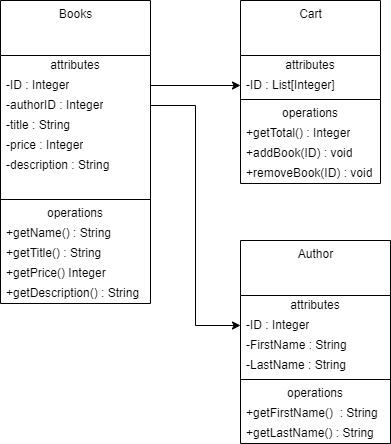

The diagram above was exported from draw.io. Its source (the exported page's mxGraphModel, read from the mxfile embedded in the PNG):
<mxGraphModel dx="1422" dy="762" grid="1" gridSize="10" guides="1" tooltips="1" connect="1" arrows="1" fold="1" page="1" pageScale="1" pageWidth="850" pageHeight="1100" math="0" shadow="0">
  <root>
    <mxCell id="0" />
    <mxCell id="1" parent="0" />
    <mxCell id="KO3bq0vsgHfcyNXyNUo2-1" value="Books" style="swimlane;fontStyle=0;align=center;verticalAlign=top;childLayout=stackLayout;horizontal=1;startSize=55;horizontalStack=0;resizeParent=1;resizeParentMax=0;resizeLast=0;collapsible=0;marginBottom=0;html=1;" vertex="1" parent="1">
      <mxGeometry x="80" y="40" width="150" height="303" as="geometry" />
    </mxCell>
    <mxCell id="KO3bq0vsgHfcyNXyNUo2-2" value="attributes" style="text;html=1;strokeColor=none;fillColor=none;align=center;verticalAlign=middle;spacingLeft=4;spacingRight=4;overflow=hidden;rotatable=0;points=[[0,0.5],[1,0.5]];portConstraint=eastwest;" vertex="1" parent="KO3bq0vsgHfcyNXyNUo2-1">
      <mxGeometry y="55" width="150" height="20" as="geometry" />
    </mxCell>
    <mxCell id="KO3bq0vsgHfcyNXyNUo2-3" value="-ID : Integer" style="text;html=1;strokeColor=none;fillColor=none;align=left;verticalAlign=middle;spacingLeft=4;spacingRight=4;overflow=hidden;rotatable=0;points=[[0,0.5],[1,0.5]];portConstraint=eastwest;" vertex="1" parent="KO3bq0vsgHfcyNXyNUo2-1">
      <mxGeometry y="75" width="150" height="20" as="geometry" />
    </mxCell>
    <mxCell id="KO3bq0vsgHfcyNXyNUo2-10" value="-authorID : Integer" style="text;html=1;strokeColor=none;fillColor=none;align=left;verticalAlign=middle;spacingLeft=4;spacingRight=4;overflow=hidden;rotatable=0;points=[[0,0.5],[1,0.5]];portConstraint=eastwest;" vertex="1" parent="KO3bq0vsgHfcyNXyNUo2-1">
      <mxGeometry y="95" width="150" height="20" as="geometry" />
    </mxCell>
    <mxCell id="KO3bq0vsgHfcyNXyNUo2-5" value="-title : String" style="text;html=1;strokeColor=none;fillColor=none;align=left;verticalAlign=middle;spacingLeft=4;spacingRight=4;overflow=hidden;rotatable=0;points=[[0,0.5],[1,0.5]];portConstraint=eastwest;" vertex="1" parent="KO3bq0vsgHfcyNXyNUo2-1">
      <mxGeometry y="115" width="150" height="20" as="geometry" />
    </mxCell>
    <mxCell id="KO3bq0vsgHfcyNXyNUo2-11" value="-price : Integer" style="text;html=1;strokeColor=none;fillColor=none;align=left;verticalAlign=middle;spacingLeft=4;spacingRight=4;overflow=hidden;rotatable=0;points=[[0,0.5],[1,0.5]];portConstraint=eastwest;" vertex="1" parent="KO3bq0vsgHfcyNXyNUo2-1">
      <mxGeometry y="135" width="150" height="20" as="geometry" />
    </mxCell>
    <mxCell id="KO3bq0vsgHfcyNXyNUo2-12" value="-description : String" style="text;html=1;strokeColor=none;fillColor=none;align=left;verticalAlign=middle;spacingLeft=4;spacingRight=4;overflow=hidden;rotatable=0;points=[[0,0.5],[1,0.5]];portConstraint=eastwest;" vertex="1" parent="KO3bq0vsgHfcyNXyNUo2-1">
      <mxGeometry y="155" width="150" height="20" as="geometry" />
    </mxCell>
    <mxCell id="KO3bq0vsgHfcyNXyNUo2-44" style="text;html=1;strokeColor=none;fillColor=none;align=left;verticalAlign=middle;spacingLeft=4;spacingRight=4;overflow=hidden;rotatable=0;points=[[0,0.5],[1,0.5]];portConstraint=eastwest;" vertex="1" parent="KO3bq0vsgHfcyNXyNUo2-1">
      <mxGeometry y="175" width="150" height="20" as="geometry" />
    </mxCell>
    <mxCell id="KO3bq0vsgHfcyNXyNUo2-6" value="" style="line;strokeWidth=1;fillColor=none;align=left;verticalAlign=middle;spacingTop=-1;spacingLeft=3;spacingRight=3;rotatable=0;labelPosition=right;points=[];portConstraint=eastwest;" vertex="1" parent="KO3bq0vsgHfcyNXyNUo2-1">
      <mxGeometry y="195" width="150" height="8" as="geometry" />
    </mxCell>
    <mxCell id="KO3bq0vsgHfcyNXyNUo2-7" value="operations" style="text;html=1;strokeColor=none;fillColor=none;align=center;verticalAlign=middle;spacingLeft=4;spacingRight=4;overflow=hidden;rotatable=0;points=[[0,0.5],[1,0.5]];portConstraint=eastwest;" vertex="1" parent="KO3bq0vsgHfcyNXyNUo2-1">
      <mxGeometry y="203" width="150" height="20" as="geometry" />
    </mxCell>
    <mxCell id="KO3bq0vsgHfcyNXyNUo2-8" value="+getName() : String" style="text;html=1;strokeColor=none;fillColor=none;align=left;verticalAlign=middle;spacingLeft=4;spacingRight=4;overflow=hidden;rotatable=0;points=[[0,0.5],[1,0.5]];portConstraint=eastwest;" vertex="1" parent="KO3bq0vsgHfcyNXyNUo2-1">
      <mxGeometry y="223" width="150" height="20" as="geometry" />
    </mxCell>
    <mxCell id="KO3bq0vsgHfcyNXyNUo2-33" value="+getTitle() : String" style="text;html=1;strokeColor=none;fillColor=none;align=left;verticalAlign=middle;spacingLeft=4;spacingRight=4;overflow=hidden;rotatable=0;points=[[0,0.5],[1,0.5]];portConstraint=eastwest;" vertex="1" parent="KO3bq0vsgHfcyNXyNUo2-1">
      <mxGeometry y="243" width="150" height="20" as="geometry" />
    </mxCell>
    <mxCell id="KO3bq0vsgHfcyNXyNUo2-34" value="+getPrice() Integer" style="text;html=1;strokeColor=none;fillColor=none;align=left;verticalAlign=middle;spacingLeft=4;spacingRight=4;overflow=hidden;rotatable=0;points=[[0,0.5],[1,0.5]];portConstraint=eastwest;" vertex="1" parent="KO3bq0vsgHfcyNXyNUo2-1">
      <mxGeometry y="263" width="150" height="20" as="geometry" />
    </mxCell>
    <mxCell id="KO3bq0vsgHfcyNXyNUo2-35" value="+getDescription() : String" style="text;html=1;strokeColor=none;fillColor=none;align=left;verticalAlign=middle;spacingLeft=4;spacingRight=4;overflow=hidden;rotatable=0;points=[[0,0.5],[1,0.5]];portConstraint=eastwest;" vertex="1" parent="KO3bq0vsgHfcyNXyNUo2-1">
      <mxGeometry y="283" width="150" height="20" as="geometry" />
    </mxCell>
    <mxCell id="KO3bq0vsgHfcyNXyNUo2-13" value="Cart" style="swimlane;fontStyle=0;align=center;verticalAlign=top;childLayout=stackLayout;horizontal=1;startSize=55;horizontalStack=0;resizeParent=1;resizeParentMax=0;resizeLast=0;collapsible=0;marginBottom=0;html=1;" vertex="1" parent="1">
      <mxGeometry x="320" y="40" width="140" height="183" as="geometry" />
    </mxCell>
    <mxCell id="KO3bq0vsgHfcyNXyNUo2-14" value="attributes" style="text;html=1;strokeColor=none;fillColor=none;align=center;verticalAlign=middle;spacingLeft=4;spacingRight=4;overflow=hidden;rotatable=0;points=[[0,0.5],[1,0.5]];portConstraint=eastwest;" vertex="1" parent="KO3bq0vsgHfcyNXyNUo2-13">
      <mxGeometry y="55" width="140" height="20" as="geometry" />
    </mxCell>
    <mxCell id="KO3bq0vsgHfcyNXyNUo2-15" value="-ID : List[Integer]" style="text;html=1;strokeColor=none;fillColor=none;align=left;verticalAlign=middle;spacingLeft=4;spacingRight=4;overflow=hidden;rotatable=0;points=[[0,0.5],[1,0.5]];portConstraint=eastwest;" vertex="1" parent="KO3bq0vsgHfcyNXyNUo2-13">
      <mxGeometry y="75" width="140" height="20" as="geometry" />
    </mxCell>
    <mxCell id="KO3bq0vsgHfcyNXyNUo2-20" value="" style="line;strokeWidth=1;fillColor=none;align=left;verticalAlign=middle;spacingTop=-1;spacingLeft=3;spacingRight=3;rotatable=0;labelPosition=right;points=[];portConstraint=eastwest;" vertex="1" parent="KO3bq0vsgHfcyNXyNUo2-13">
      <mxGeometry y="95" width="140" height="8" as="geometry" />
    </mxCell>
    <mxCell id="KO3bq0vsgHfcyNXyNUo2-21" value="operations" style="text;html=1;strokeColor=none;fillColor=none;align=center;verticalAlign=middle;spacingLeft=4;spacingRight=4;overflow=hidden;rotatable=0;points=[[0,0.5],[1,0.5]];portConstraint=eastwest;" vertex="1" parent="KO3bq0vsgHfcyNXyNUo2-13">
      <mxGeometry y="103" width="140" height="20" as="geometry" />
    </mxCell>
    <mxCell id="KO3bq0vsgHfcyNXyNUo2-22" value="+getTotal() : Integer" style="text;html=1;strokeColor=none;fillColor=none;align=left;verticalAlign=middle;spacingLeft=4;spacingRight=4;overflow=hidden;rotatable=0;points=[[0,0.5],[1,0.5]];portConstraint=eastwest;" vertex="1" parent="KO3bq0vsgHfcyNXyNUo2-13">
      <mxGeometry y="123" width="140" height="20" as="geometry" />
    </mxCell>
    <mxCell id="KO3bq0vsgHfcyNXyNUo2-43" value="+addBook(ID) : void" style="text;html=1;strokeColor=none;fillColor=none;align=left;verticalAlign=middle;spacingLeft=4;spacingRight=4;overflow=hidden;rotatable=0;points=[[0,0.5],[1,0.5]];portConstraint=eastwest;" vertex="1" parent="KO3bq0vsgHfcyNXyNUo2-13">
      <mxGeometry y="143" width="140" height="20" as="geometry" />
    </mxCell>
    <mxCell id="KO3bq0vsgHfcyNXyNUo2-42" value="+removeBook(ID) : void" style="text;html=1;strokeColor=none;fillColor=none;align=left;verticalAlign=middle;spacingLeft=4;spacingRight=4;overflow=hidden;rotatable=0;points=[[0,0.5],[1,0.5]];portConstraint=eastwest;" vertex="1" parent="KO3bq0vsgHfcyNXyNUo2-13">
      <mxGeometry y="163" width="140" height="20" as="geometry" />
    </mxCell>
    <mxCell id="KO3bq0vsgHfcyNXyNUo2-23" value="Author" style="swimlane;fontStyle=0;align=center;verticalAlign=top;childLayout=stackLayout;horizontal=1;startSize=55;horizontalStack=0;resizeParent=1;resizeParentMax=0;resizeLast=0;collapsible=0;marginBottom=0;html=1;" vertex="1" parent="1">
      <mxGeometry x="320" y="280" width="150" height="203" as="geometry" />
    </mxCell>
    <mxCell id="KO3bq0vsgHfcyNXyNUo2-24" value="attributes" style="text;html=1;strokeColor=none;fillColor=none;align=center;verticalAlign=middle;spacingLeft=4;spacingRight=4;overflow=hidden;rotatable=0;points=[[0,0.5],[1,0.5]];portConstraint=eastwest;" vertex="1" parent="KO3bq0vsgHfcyNXyNUo2-23">
      <mxGeometry y="55" width="150" height="20" as="geometry" />
    </mxCell>
    <mxCell id="KO3bq0vsgHfcyNXyNUo2-25" value="-ID : Integer" style="text;html=1;strokeColor=none;fillColor=none;align=left;verticalAlign=middle;spacingLeft=4;spacingRight=4;overflow=hidden;rotatable=0;points=[[0,0.5],[1,0.5]];portConstraint=eastwest;" vertex="1" parent="KO3bq0vsgHfcyNXyNUo2-23">
      <mxGeometry y="75" width="150" height="20" as="geometry" />
    </mxCell>
    <mxCell id="KO3bq0vsgHfcyNXyNUo2-26" value="-FirstName : String" style="text;html=1;strokeColor=none;fillColor=none;align=left;verticalAlign=middle;spacingLeft=4;spacingRight=4;overflow=hidden;rotatable=0;points=[[0,0.5],[1,0.5]];portConstraint=eastwest;" vertex="1" parent="KO3bq0vsgHfcyNXyNUo2-23">
      <mxGeometry y="95" width="150" height="20" as="geometry" />
    </mxCell>
    <mxCell id="KO3bq0vsgHfcyNXyNUo2-27" value="-LastName : String" style="text;html=1;strokeColor=none;fillColor=none;align=left;verticalAlign=middle;spacingLeft=4;spacingRight=4;overflow=hidden;rotatable=0;points=[[0,0.5],[1,0.5]];portConstraint=eastwest;" vertex="1" parent="KO3bq0vsgHfcyNXyNUo2-23">
      <mxGeometry y="115" width="150" height="20" as="geometry" />
    </mxCell>
    <mxCell id="KO3bq0vsgHfcyNXyNUo2-30" value="" style="line;strokeWidth=1;fillColor=none;align=left;verticalAlign=middle;spacingTop=-1;spacingLeft=3;spacingRight=3;rotatable=0;labelPosition=right;points=[];portConstraint=eastwest;" vertex="1" parent="KO3bq0vsgHfcyNXyNUo2-23">
      <mxGeometry y="135" width="150" height="8" as="geometry" />
    </mxCell>
    <mxCell id="KO3bq0vsgHfcyNXyNUo2-31" value="operations" style="text;html=1;strokeColor=none;fillColor=none;align=center;verticalAlign=middle;spacingLeft=4;spacingRight=4;overflow=hidden;rotatable=0;points=[[0,0.5],[1,0.5]];portConstraint=eastwest;" vertex="1" parent="KO3bq0vsgHfcyNXyNUo2-23">
      <mxGeometry y="143" width="150" height="20" as="geometry" />
    </mxCell>
    <mxCell id="KO3bq0vsgHfcyNXyNUo2-32" value="+getFirstName()&amp;nbsp; : String" style="text;html=1;strokeColor=none;fillColor=none;align=left;verticalAlign=middle;spacingLeft=4;spacingRight=4;overflow=hidden;rotatable=0;points=[[0,0.5],[1,0.5]];portConstraint=eastwest;" vertex="1" parent="KO3bq0vsgHfcyNXyNUo2-23">
      <mxGeometry y="163" width="150" height="20" as="geometry" />
    </mxCell>
    <mxCell id="KO3bq0vsgHfcyNXyNUo2-41" value="+getLastName() : String" style="text;html=1;strokeColor=none;fillColor=none;align=left;verticalAlign=middle;spacingLeft=4;spacingRight=4;overflow=hidden;rotatable=0;points=[[0,0.5],[1,0.5]];portConstraint=eastwest;" vertex="1" parent="KO3bq0vsgHfcyNXyNUo2-23">
      <mxGeometry y="183" width="150" height="20" as="geometry" />
    </mxCell>
    <mxCell id="KO3bq0vsgHfcyNXyNUo2-36" style="edgeStyle=orthogonalEdgeStyle;rounded=0;orthogonalLoop=1;jettySize=auto;html=1;exitX=1;exitY=0.5;exitDx=0;exitDy=0;entryX=0;entryY=0.5;entryDx=0;entryDy=0;" edge="1" parent="1" source="KO3bq0vsgHfcyNXyNUo2-3" target="KO3bq0vsgHfcyNXyNUo2-15">
      <mxGeometry relative="1" as="geometry" />
    </mxCell>
    <mxCell id="KO3bq0vsgHfcyNXyNUo2-46" style="edgeStyle=orthogonalEdgeStyle;rounded=0;orthogonalLoop=1;jettySize=auto;html=1;exitX=1;exitY=0.5;exitDx=0;exitDy=0;entryX=0;entryY=0.5;entryDx=0;entryDy=0;" edge="1" parent="1" source="KO3bq0vsgHfcyNXyNUo2-10" target="KO3bq0vsgHfcyNXyNUo2-25">
      <mxGeometry relative="1" as="geometry" />
    </mxCell>
  </root>
</mxGraphModel>